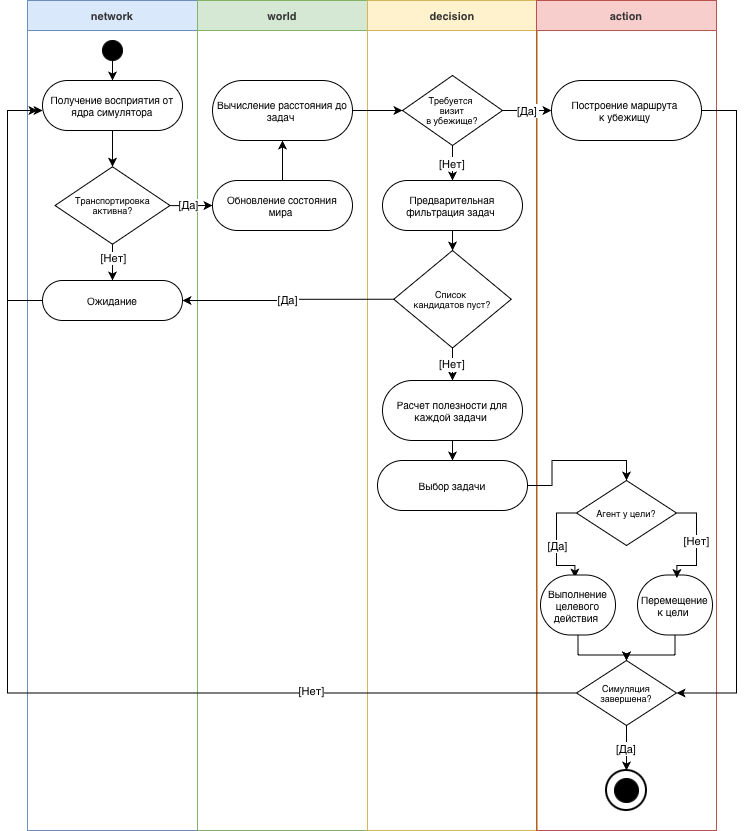

The diagram above was exported from draw.io. Its source (the exported page's mxGraphModel, read from the mxfile embedded in the PNG):
<mxGraphModel dx="2845" dy="683" grid="1" gridSize="10" guides="1" tooltips="1" connect="1" arrows="1" fold="1" page="1" pageScale="1" pageWidth="1654" pageHeight="1169" math="0" shadow="0">
  <root>
    <mxCell id="0" />
    <mxCell id="1" parent="0" />
    <mxCell id="sw_net" parent="1" style="swimlane;startSize=30;fillColor=#dae8fc;strokeColor=#6c8ebf;fontColor=#333333;fontStyle=1;fontSize=11;" value="network" vertex="1">
      <mxGeometry height="830" width="170" x="10" y="10" as="geometry" />
    </mxCell>
    <mxCell id="n_init" parent="sw_net" style="ellipse;whiteSpace=wrap;html=1;fillColor=#000000;strokeColor=#000000;aspect=fixed;" value="" vertex="1">
      <mxGeometry height="20" width="20" x="75" y="40" as="geometry" />
    </mxCell>
    <mxCell id="n_recv" parent="sw_net" style="rounded=1;whiteSpace=wrap;html=1;arcSize=50;fontSize=10;" value="Получение восприятия от ядра симулятора" vertex="1">
      <mxGeometry height="50" width="140" x="15" y="80" as="geometry" />
    </mxCell>
    <mxCell id="uVATGYiFN5jjVyIBNbrb-3" edge="1" parent="sw_net" source="n_dec_transport" style="edgeStyle=orthogonalEdgeStyle;rounded=0;orthogonalLoop=1;jettySize=auto;html=1;entryX=0.5;entryY=0;entryDx=0;entryDy=0;" target="n_wait1">
      <mxGeometry relative="1" as="geometry" />
    </mxCell>
    <mxCell id="uVATGYiFN5jjVyIBNbrb-4" connectable="0" parent="uVATGYiFN5jjVyIBNbrb-3" style="edgeLabel;html=1;align=center;verticalAlign=middle;resizable=0;points=[];" value="[Нет]" vertex="1">
      <mxGeometry relative="1" x="-0.382" as="geometry">
        <mxPoint as="offset" />
      </mxGeometry>
    </mxCell>
    <mxCell id="n_dec_transport" parent="sw_net" style="rhombus;whiteSpace=wrap;html=1;fontSize=9;" value="Транспортировка активна?" vertex="1">
      <mxGeometry height="77.5" width="115" x="27.5" y="166.25" as="geometry" />
    </mxCell>
    <mxCell id="n_wait1" parent="sw_net" style="rounded=1;whiteSpace=wrap;html=1;arcSize=50;fontSize=10;" value="Ожидание" vertex="1">
      <mxGeometry height="40" width="140" x="15" y="280" as="geometry" />
    </mxCell>
    <mxCell id="e01" edge="1" parent="sw_net" source="n_init" style="edgeStyle=orthogonalEdgeStyle;" target="n_recv" value="">
      <mxGeometry relative="1" as="geometry" />
    </mxCell>
    <mxCell id="e02" edge="1" parent="sw_net" source="n_recv" style="edgeStyle=orthogonalEdgeStyle;" target="n_dec_transport" value="">
      <mxGeometry relative="1" as="geometry" />
    </mxCell>
    <mxCell id="uVATGYiFN5jjVyIBNbrb-8" edge="1" parent="sw_net" source="n_wait1" style="edgeStyle=orthogonalEdgeStyle;rounded=0;orthogonalLoop=1;jettySize=auto;html=1;exitX=0;exitY=0.5;exitDx=0;exitDy=0;entryX=0.001;entryY=0.6;entryDx=0;entryDy=0;entryPerimeter=0;" target="n_recv">
      <mxGeometry relative="1" as="geometry">
        <Array as="points">
          <mxPoint x="-20" y="300" />
          <mxPoint x="-20" y="110" />
        </Array>
      </mxGeometry>
    </mxCell>
    <mxCell id="sw_world" parent="1" style="swimlane;startSize=30;fillColor=#d5e8d4;strokeColor=#82b366;fontColor=#333333;fontStyle=1;fontSize=11;" value="world" vertex="1">
      <mxGeometry height="830" width="170" x="180" y="10" as="geometry" />
    </mxCell>
    <mxCell id="w_update" parent="sw_world" style="rounded=1;whiteSpace=wrap;html=1;arcSize=50;fontSize=10;" value="Обновление состояния мира&amp;nbsp;" vertex="1">
      <mxGeometry height="50" width="140" x="15" y="180" as="geometry" />
    </mxCell>
    <mxCell id="w_dist" parent="sw_world" style="rounded=1;whiteSpace=wrap;html=1;arcSize=50;fontSize=10;" value="Вычисление расстояния до задач&amp;nbsp;" vertex="1">
      <mxGeometry height="60" width="140" x="15" y="80" as="geometry" />
    </mxCell>
    <mxCell id="e06" edge="1" parent="sw_world" source="w_update" style="edgeStyle=orthogonalEdgeStyle;" target="w_dist" value="">
      <mxGeometry relative="1" as="geometry" />
    </mxCell>
    <mxCell id="sw_dec" parent="1" style="swimlane;startSize=30;fillColor=#fff2cc;strokeColor=#d6b656;fontColor=#333333;fontStyle=1;fontSize=11;" value="decision" vertex="1">
      <mxGeometry height="830" width="170" x="350" y="10" as="geometry" />
    </mxCell>
    <mxCell id="d_dec_refuge" parent="sw_dec" style="rhombus;whiteSpace=wrap;html=1;fontSize=9;" value="Требуется&amp;nbsp;&lt;div&gt;визит&lt;/div&gt;&lt;div&gt;в убежище?&lt;/div&gt;" vertex="1">
      <mxGeometry height="70" width="100" x="35" y="75" as="geometry" />
    </mxCell>
    <mxCell id="d_filter" parent="sw_dec" style="rounded=1;whiteSpace=wrap;html=1;arcSize=50;fontSize=10;" value="Предварительная фильтрация задач&amp;nbsp;" vertex="1">
      <mxGeometry height="50" width="140" x="15" y="180" as="geometry" />
    </mxCell>
    <mxCell id="d_dec_empty" parent="sw_dec" style="rhombus;whiteSpace=wrap;html=1;fontSize=9;" value="Список&amp;nbsp;&lt;div&gt;кандидатов пуст?&lt;/div&gt;" vertex="1">
      <mxGeometry height="97.5" width="117.5" x="26.25" y="250" as="geometry" />
    </mxCell>
    <mxCell id="d_utility" parent="sw_dec" style="rounded=1;whiteSpace=wrap;html=1;arcSize=50;fontSize=10;" value="Расчет полезности для каждой задачи&amp;nbsp;" vertex="1">
      <mxGeometry height="60" width="140" x="15" y="380" as="geometry" />
    </mxCell>
    <mxCell id="e10" edge="1" parent="sw_dec" source="d_dec_refuge" style="edgeStyle=orthogonalEdgeStyle;exitX=0.5;exitY=1;exitDx=0;exitDy=0;" target="d_filter" value="[Нет]">
      <mxGeometry relative="1" as="geometry" />
    </mxCell>
    <mxCell id="e11" edge="1" parent="sw_dec" source="d_filter" style="edgeStyle=orthogonalEdgeStyle;" target="d_dec_empty" value="">
      <mxGeometry relative="1" as="geometry" />
    </mxCell>
    <mxCell id="e14" edge="1" parent="sw_dec" source="d_dec_empty" style="edgeStyle=orthogonalEdgeStyle;exitX=0.5;exitY=1;exitDx=0;exitDy=0;" target="d_utility" value="[Нет]">
      <mxGeometry relative="1" as="geometry" />
    </mxCell>
    <mxCell id="a_select" parent="sw_dec" style="rounded=1;whiteSpace=wrap;html=1;arcSize=50;fontSize=10;" value="Выбор задачи" vertex="1">
      <mxGeometry height="50" width="150" x="10" y="460" as="geometry" />
    </mxCell>
    <mxCell id="e15" edge="1" parent="sw_dec" source="d_utility" style="edgeStyle=orthogonalEdgeStyle;" target="a_select" value="">
      <mxGeometry relative="1" as="geometry" />
    </mxCell>
    <mxCell id="sw_act" parent="1" style="swimlane;startSize=30;fillColor=#f8cecc;strokeColor=#b85450;fontColor=#333333;fontStyle=1;fontSize=11;" value="action" vertex="1">
      <mxGeometry height="830" width="180" x="519" y="10" as="geometry" />
    </mxCell>
    <mxCell id="uVATGYiFN5jjVyIBNbrb-18" edge="1" parent="sw_act" source="a_refuge" style="edgeStyle=orthogonalEdgeStyle;rounded=0;orthogonalLoop=1;jettySize=auto;html=1;entryX=1;entryY=0.5;entryDx=0;entryDy=0;" target="a_dec_end">
      <mxGeometry relative="1" as="geometry">
        <Array as="points">
          <mxPoint x="200" y="110" />
          <mxPoint x="200" y="693" />
        </Array>
      </mxGeometry>
    </mxCell>
    <mxCell id="a_refuge" parent="sw_act" style="rounded=1;whiteSpace=wrap;html=1;arcSize=50;fontSize=10;" value="Построение маршрута&amp;nbsp;&lt;div&gt;к убежищу&amp;nbsp;&lt;/div&gt;" vertex="1">
      <mxGeometry height="60" width="150" x="15" y="80" as="geometry" />
    </mxCell>
    <mxCell id="uVATGYiFN5jjVyIBNbrb-14" edge="1" parent="sw_act" source="a_dec_goal" style="edgeStyle=orthogonalEdgeStyle;rounded=0;orthogonalLoop=1;jettySize=auto;html=1;entryX=0.459;entryY=0.043;entryDx=0;entryDy=0;entryPerimeter=0;exitX=0;exitY=0.5;exitDx=0;exitDy=0;" target="a_do">
      <mxGeometry relative="1" as="geometry">
        <mxPoint x="30" y="570" as="targetPoint" />
      </mxGeometry>
    </mxCell>
    <mxCell id="uVATGYiFN5jjVyIBNbrb-15" connectable="0" parent="uVATGYiFN5jjVyIBNbrb-14" style="edgeLabel;html=1;align=center;verticalAlign=middle;resizable=0;points=[];" value="[Да]" vertex="1">
      <mxGeometry relative="1" x="0.0205" as="geometry">
        <mxPoint as="offset" />
      </mxGeometry>
    </mxCell>
    <mxCell id="a_dec_goal" parent="sw_act" style="rhombus;whiteSpace=wrap;html=1;fontSize=9;" value="Агент у цели?" vertex="1">
      <mxGeometry height="65" width="100" x="40" y="480" as="geometry" />
    </mxCell>
    <mxCell id="uVATGYiFN5jjVyIBNbrb-16" edge="1" parent="sw_act" source="a_do" style="edgeStyle=orthogonalEdgeStyle;rounded=0;orthogonalLoop=1;jettySize=auto;html=1;" target="a_dec_end">
      <mxGeometry relative="1" as="geometry" />
    </mxCell>
    <mxCell id="a_do" parent="sw_act" style="rounded=1;whiteSpace=wrap;html=1;arcSize=50;fontSize=10;" value="Выполнение целевого действия&amp;nbsp;" vertex="1">
      <mxGeometry height="60" width="75" x="4" y="574.5" as="geometry" />
    </mxCell>
    <mxCell id="uVATGYiFN5jjVyIBNbrb-17" edge="1" parent="sw_act" source="a_move" style="edgeStyle=orthogonalEdgeStyle;rounded=0;orthogonalLoop=1;jettySize=auto;html=1;entryX=0.5;entryY=0;entryDx=0;entryDy=0;" target="a_dec_end">
      <mxGeometry relative="1" as="geometry" />
    </mxCell>
    <mxCell id="a_move" parent="sw_act" style="rounded=1;whiteSpace=wrap;html=1;arcSize=50;fontSize=10;" value="Перемещение к цели&amp;nbsp;" vertex="1">
      <mxGeometry height="60" width="75" x="101" y="574.5" as="geometry" />
    </mxCell>
    <mxCell id="uVATGYiFN5jjVyIBNbrb-20" edge="1" parent="sw_act" source="a_dec_end" style="edgeStyle=orthogonalEdgeStyle;rounded=0;orthogonalLoop=1;jettySize=auto;html=1;exitX=0;exitY=0.5;exitDx=0;exitDy=0;">
      <mxGeometry relative="1" as="geometry">
        <Array as="points">
          <mxPoint x="-529" y="693" />
          <mxPoint x="-529" y="110" />
        </Array>
        <mxPoint x="-499" y="110" as="targetPoint" />
      </mxGeometry>
    </mxCell>
    <mxCell id="uVATGYiFN5jjVyIBNbrb-21" connectable="0" parent="uVATGYiFN5jjVyIBNbrb-20" style="edgeLabel;html=1;align=center;verticalAlign=middle;resizable=0;points=[];" value="[Нет]" vertex="1">
      <mxGeometry relative="1" x="-0.5499" y="-2" as="geometry">
        <mxPoint as="offset" />
      </mxGeometry>
    </mxCell>
    <mxCell id="a_dec_end" parent="sw_act" style="rhombus;whiteSpace=wrap;html=1;fontSize=9;" value="Симуляция завершена?" vertex="1">
      <mxGeometry height="65" width="100" x="40" y="660" as="geometry" />
    </mxCell>
    <mxCell id="a_final" parent="sw_act" style="ellipse;whiteSpace=wrap;html=1;fillColor=#000000;strokeColor=#000000;aspect=fixed;" value="" vertex="1">
      <mxGeometry height="24" width="24" x="78" y="778" as="geometry" />
    </mxCell>
    <mxCell id="a_final_ring" parent="sw_act" style="ellipse;whiteSpace=wrap;html=1;fillColor=none;strokeColor=#000000;strokeWidth=2;" value="" vertex="1">
      <mxGeometry height="40" width="40" x="70" y="770" as="geometry" />
    </mxCell>
    <mxCell id="e23" edge="1" parent="sw_act" source="a_dec_end" style="edgeStyle=orthogonalEdgeStyle;exitX=0.5;exitY=1;exitDx=0;exitDy=0;" target="a_final_ring" value="[Да]">
      <mxGeometry relative="1" as="geometry" />
    </mxCell>
    <mxCell id="uVATGYiFN5jjVyIBNbrb-11" edge="1" parent="sw_act" source="a_dec_goal" style="edgeStyle=orthogonalEdgeStyle;rounded=0;orthogonalLoop=1;jettySize=auto;html=1;exitX=1;exitY=0.5;exitDx=0;exitDy=0;entryX=0.525;entryY=0.05;entryDx=0;entryDy=0;entryPerimeter=0;" target="a_move">
      <mxGeometry relative="1" as="geometry" />
    </mxCell>
    <mxCell id="uVATGYiFN5jjVyIBNbrb-12" connectable="0" parent="uVATGYiFN5jjVyIBNbrb-11" style="edgeLabel;html=1;align=center;verticalAlign=middle;resizable=0;points=[];" value="[Нет]" vertex="1">
      <mxGeometry relative="1" x="-0.0822" y="-1" as="geometry">
        <mxPoint as="offset" />
      </mxGeometry>
    </mxCell>
    <mxCell id="e07" edge="1" parent="1" source="w_dist" style="edgeStyle=orthogonalEdgeStyle;" target="d_dec_refuge" value="">
      <mxGeometry relative="1" as="geometry" />
    </mxCell>
    <mxCell id="e08" edge="1" parent="1" source="d_dec_refuge" style="edgeStyle=orthogonalEdgeStyle;exitX=1;exitY=0.5;exitDx=0;exitDy=0;" target="a_refuge" value="[Да]">
      <mxGeometry relative="1" as="geometry" />
    </mxCell>
    <mxCell id="e12" edge="1" parent="1" source="d_dec_empty" style="edgeStyle=orthogonalEdgeStyle;exitX=0;exitY=0.5;exitDx=0;exitDy=0;" target="n_wait1" value="[Да]">
      <mxGeometry relative="1" as="geometry">
        <mxPoint x="170" y="310" as="targetPoint" />
      </mxGeometry>
    </mxCell>
    <mxCell id="uVATGYiFN5jjVyIBNbrb-5" edge="1" parent="1" source="n_dec_transport" style="edgeStyle=orthogonalEdgeStyle;rounded=0;orthogonalLoop=1;jettySize=auto;html=1;entryX=0;entryY=0.5;entryDx=0;entryDy=0;" target="w_update">
      <mxGeometry relative="1" as="geometry" />
    </mxCell>
    <mxCell id="uVATGYiFN5jjVyIBNbrb-6" connectable="0" parent="uVATGYiFN5jjVyIBNbrb-5" style="edgeLabel;html=1;align=center;verticalAlign=middle;resizable=0;points=[];" value="[Да]" vertex="1">
      <mxGeometry relative="1" x="-0.1429" y="1" as="geometry">
        <mxPoint as="offset" />
      </mxGeometry>
    </mxCell>
    <mxCell id="P7dKw7lpR-3_1fPSRzJR-1" edge="1" parent="1" source="a_select" style="rounded=0;orthogonalLoop=1;jettySize=auto;html=1;exitX=1;exitY=0.5;exitDx=0;exitDy=0;entryX=0.5;entryY=0;entryDx=0;entryDy=0;edgeStyle=orthogonalEdgeStyle;" target="a_dec_goal">
      <mxGeometry relative="1" as="geometry" />
    </mxCell>
  </root>
</mxGraphModel>